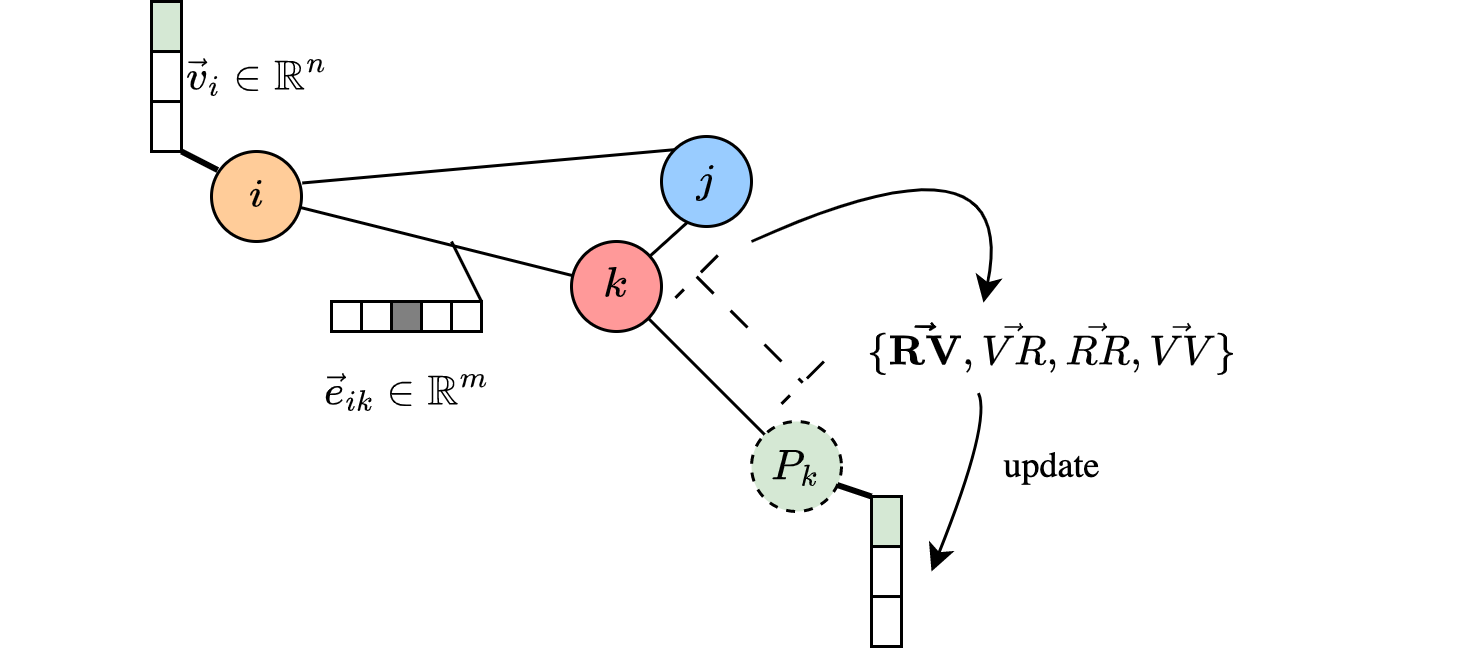

The diagram above was exported from draw.io. Its source (the exported page's mxGraphModel, read from the mxfile embedded in the PNG):
<mxGraphModel dx="623" dy="310" grid="1" gridSize="10" guides="1" tooltips="1" connect="1" arrows="1" fold="1" page="1" pageScale="1" pageWidth="1100" pageHeight="850" math="1" shadow="0">
  <root>
    <mxCell id="0" />
    <mxCell id="1" parent="0" />
    <mxCell id="O7mfFM2C4WQ1ye0Okge3-1" value="" style="ellipse;whiteSpace=wrap;html=1;aspect=fixed;fillColor=#FFCC99;" parent="1" vertex="1">
      <mxGeometry x="430" y="260" width="30" height="30" as="geometry" />
    </mxCell>
    <mxCell id="hT89XFoCDu7UkhWAVHMh-1" value="$$k$$" style="ellipse;whiteSpace=wrap;html=1;aspect=fixed;fillColor=#FF9999;" parent="1" vertex="1">
      <mxGeometry x="550" y="290" width="30" height="30" as="geometry" />
    </mxCell>
    <mxCell id="hT89XFoCDu7UkhWAVHMh-2" value="$$j$$" style="ellipse;whiteSpace=wrap;html=1;aspect=fixed;fillColor=#99CCFF;" parent="1" vertex="1">
      <mxGeometry x="580" y="255" width="30" height="30" as="geometry" />
    </mxCell>
    <mxCell id="hT89XFoCDu7UkhWAVHMh-4" value="" style="endArrow=none;html=1;rounded=0;" parent="1" source="hT89XFoCDu7UkhWAVHMh-1" target="O7mfFM2C4WQ1ye0Okge3-1" edge="1">
      <mxGeometry width="50" height="50" relative="1" as="geometry">
        <mxPoint x="460" y="370" as="sourcePoint" />
        <mxPoint x="510" y="320" as="targetPoint" />
      </mxGeometry>
    </mxCell>
    <mxCell id="hT89XFoCDu7UkhWAVHMh-5" value="" style="endArrow=none;html=1;rounded=0;entryX=0.292;entryY=0.95;entryDx=0;entryDy=0;entryPerimeter=0;" parent="1" source="hT89XFoCDu7UkhWAVHMh-1" target="hT89XFoCDu7UkhWAVHMh-2" edge="1">
      <mxGeometry width="50" height="50" relative="1" as="geometry">
        <mxPoint x="460" y="370" as="sourcePoint" />
        <mxPoint x="510" y="320" as="targetPoint" />
      </mxGeometry>
    </mxCell>
    <mxCell id="hT89XFoCDu7UkhWAVHMh-6" value="" style="endArrow=none;html=1;rounded=0;entryX=1.008;entryY=0.35;entryDx=0;entryDy=0;entryPerimeter=0;exitX=0;exitY=0;exitDx=0;exitDy=0;" parent="1" source="hT89XFoCDu7UkhWAVHMh-2" target="O7mfFM2C4WQ1ye0Okge3-1" edge="1">
      <mxGeometry width="50" height="50" relative="1" as="geometry">
        <mxPoint x="524.5660580344826" y="353.44618964666404" as="sourcePoint" />
        <mxPoint x="553.76" y="318.5" as="targetPoint" />
      </mxGeometry>
    </mxCell>
    <mxCell id="exW1vSmrO3q36wAI1ZnP-8" value="" style="group;fillColor=#FFD966;" parent="1" vertex="1" connectable="0">
      <mxGeometry x="410" y="210" width="10" height="50" as="geometry" />
    </mxCell>
    <mxCell id="exW1vSmrO3q36wAI1ZnP-9" value="" style="rounded=0;whiteSpace=wrap;html=1;shadow=0;strokeColor=#000000;fillColor=#FFFFFF;" parent="exW1vSmrO3q36wAI1ZnP-8" vertex="1">
      <mxGeometry y="33.333333333333336" width="10" height="16.666666666666668" as="geometry" />
    </mxCell>
    <mxCell id="exW1vSmrO3q36wAI1ZnP-10" value="" style="rounded=0;whiteSpace=wrap;html=1;shadow=0;strokeColor=#000000;fillColor=#FFFFFF;" parent="exW1vSmrO3q36wAI1ZnP-8" vertex="1">
      <mxGeometry y="16.666666666666668" width="10" height="16.666666666666668" as="geometry" />
    </mxCell>
    <mxCell id="exW1vSmrO3q36wAI1ZnP-11" value="" style="rounded=0;whiteSpace=wrap;html=1;shadow=0;strokeColor=#000000;fillColor=#D5E8D4;" parent="exW1vSmrO3q36wAI1ZnP-8" vertex="1">
      <mxGeometry width="10" height="16.666666666666668" as="geometry" />
    </mxCell>
    <mxCell id="exW1vSmrO3q36wAI1ZnP-37" value="" style="group;fillColor=#B3B3B3;" parent="1" vertex="1" connectable="0">
      <mxGeometry x="470" y="310" width="50" height="10" as="geometry" />
    </mxCell>
    <mxCell id="exW1vSmrO3q36wAI1ZnP-32" value="" style="rounded=0;whiteSpace=wrap;html=1;shadow=0;strokeColor=#000000;fillColor=#FFFFFF;" parent="exW1vSmrO3q36wAI1ZnP-37" vertex="1">
      <mxGeometry width="10" height="10" as="geometry" />
    </mxCell>
    <mxCell id="exW1vSmrO3q36wAI1ZnP-33" value="" style="rounded=0;whiteSpace=wrap;html=1;shadow=0;strokeColor=#000000;fillColor=#FFFFFF;" parent="exW1vSmrO3q36wAI1ZnP-37" vertex="1">
      <mxGeometry x="10" width="10" height="10" as="geometry" />
    </mxCell>
    <mxCell id="exW1vSmrO3q36wAI1ZnP-34" value="" style="rounded=0;whiteSpace=wrap;html=1;shadow=0;strokeColor=#000000;fillColor=#808080;" parent="exW1vSmrO3q36wAI1ZnP-37" vertex="1">
      <mxGeometry x="20" width="10" height="10" as="geometry" />
    </mxCell>
    <mxCell id="exW1vSmrO3q36wAI1ZnP-35" value="" style="rounded=0;whiteSpace=wrap;html=1;shadow=0;strokeColor=#000000;fillColor=#FFFFFF;" parent="exW1vSmrO3q36wAI1ZnP-37" vertex="1">
      <mxGeometry x="30" width="10" height="10" as="geometry" />
    </mxCell>
    <mxCell id="exW1vSmrO3q36wAI1ZnP-36" value="" style="rounded=0;whiteSpace=wrap;html=1;shadow=0;strokeColor=#000000;fillColor=#FFFFFF;" parent="exW1vSmrO3q36wAI1ZnP-37" vertex="1">
      <mxGeometry x="40" width="10" height="10" as="geometry" />
    </mxCell>
    <mxCell id="exW1vSmrO3q36wAI1ZnP-47" value="$$i$$" style="text;html=1;align=center;verticalAlign=middle;resizable=0;points=[];autosize=1;strokeColor=none;fillColor=none;" parent="1" vertex="1">
      <mxGeometry x="425" y="265" width="40" height="20" as="geometry" />
    </mxCell>
    <mxCell id="exW1vSmrO3q36wAI1ZnP-48" value="$$\vec v_i\in\mathbb{R}^n$$" style="text;html=1;align=center;verticalAlign=middle;resizable=0;points=[];autosize=1;strokeColor=none;fillColor=none;" parent="1" vertex="1">
      <mxGeometry x="360" y="225" width="170" height="20" as="geometry" />
    </mxCell>
    <mxCell id="2olt3r5rxz84a_1vuOkm-1" value="$$\vec e_{ik}\in\mathbb{R}^m$$" style="text;html=1;align=center;verticalAlign=middle;resizable=0;points=[];autosize=1;strokeColor=none;fillColor=none;" parent="1" vertex="1">
      <mxGeometry x="400" y="330" width="190" height="20" as="geometry" />
    </mxCell>
    <mxCell id="eClBBY0yfCZlbd5FQN0q-1" value="" style="endArrow=none;html=1;rounded=0;entryX=1;entryY=1;entryDx=0;entryDy=0;exitX=0.069;exitY=0.206;exitDx=0;exitDy=0;exitPerimeter=0;strokeWidth=2;" parent="1" source="O7mfFM2C4WQ1ye0Okge3-1" target="exW1vSmrO3q36wAI1ZnP-9" edge="1">
      <mxGeometry width="50" height="50" relative="1" as="geometry">
        <mxPoint x="460" y="320" as="sourcePoint" />
        <mxPoint x="510" y="270" as="targetPoint" />
      </mxGeometry>
    </mxCell>
    <mxCell id="eClBBY0yfCZlbd5FQN0q-2" value="" style="endArrow=none;html=1;rounded=0;exitX=1;exitY=0;exitDx=0;exitDy=0;strokeWidth=1;" parent="1" source="exW1vSmrO3q36wAI1ZnP-36" edge="1">
      <mxGeometry width="50" height="50" relative="1" as="geometry">
        <mxPoint x="442.06999999999994" y="276.18" as="sourcePoint" />
        <mxPoint x="510" y="290" as="targetPoint" />
      </mxGeometry>
    </mxCell>
    <mxCell id="935FXFt0_YpPOtWqP6Xi-2" value="$$P_k$$" style="ellipse;whiteSpace=wrap;html=1;aspect=fixed;fillColor=#D5E8D4;dashed=1;" vertex="1" parent="1">
      <mxGeometry x="610" y="350" width="30" height="30" as="geometry" />
    </mxCell>
    <mxCell id="935FXFt0_YpPOtWqP6Xi-3" value="" style="endArrow=none;html=1;rounded=0;entryX=1;entryY=1;entryDx=0;entryDy=0;" edge="1" parent="1" source="935FXFt0_YpPOtWqP6Xi-2" target="hT89XFoCDu7UkhWAVHMh-1">
      <mxGeometry width="50" height="50" relative="1" as="geometry">
        <mxPoint x="500" y="330" as="sourcePoint" />
        <mxPoint x="550" y="280" as="targetPoint" />
      </mxGeometry>
    </mxCell>
    <mxCell id="935FXFt0_YpPOtWqP6Xi-4" value="" style="shape=crossbar;whiteSpace=wrap;html=1;rounded=1;fillColor=#000000;rotation=45;dashed=1;dashPattern=8 8;" vertex="1" parent="1">
      <mxGeometry x="584.39" y="309.39" width="50" height="20" as="geometry" />
    </mxCell>
    <mxCell id="935FXFt0_YpPOtWqP6Xi-5" value="$$\{{\bf\vec{RV}},\vec{VR},\vec{RR},\vec{VV}\}$$" style="text;html=1;align=center;verticalAlign=middle;resizable=0;points=[];autosize=1;strokeColor=none;fillColor=none;" vertex="1" parent="1">
      <mxGeometry x="570" y="310" width="280" height="30" as="geometry" />
    </mxCell>
    <mxCell id="935FXFt0_YpPOtWqP6Xi-6" value="" style="group;fillColor=#FFD966;" vertex="1" connectable="0" parent="1">
      <mxGeometry x="650" y="375" width="10" height="50" as="geometry" />
    </mxCell>
    <mxCell id="935FXFt0_YpPOtWqP6Xi-7" value="" style="rounded=0;whiteSpace=wrap;html=1;shadow=0;strokeColor=#000000;fillColor=#FFFFFF;" vertex="1" parent="935FXFt0_YpPOtWqP6Xi-6">
      <mxGeometry y="33.333333333333336" width="10" height="16.666666666666668" as="geometry" />
    </mxCell>
    <mxCell id="935FXFt0_YpPOtWqP6Xi-8" value="" style="rounded=0;whiteSpace=wrap;html=1;shadow=0;strokeColor=#000000;fillColor=#FFFFFF;" vertex="1" parent="935FXFt0_YpPOtWqP6Xi-6">
      <mxGeometry y="16.666666666666668" width="10" height="16.666666666666668" as="geometry" />
    </mxCell>
    <mxCell id="935FXFt0_YpPOtWqP6Xi-9" value="" style="rounded=0;whiteSpace=wrap;html=1;shadow=0;strokeColor=#000000;fillColor=#D5E8D4;" vertex="1" parent="935FXFt0_YpPOtWqP6Xi-6">
      <mxGeometry width="10" height="16.666666666666668" as="geometry" />
    </mxCell>
    <mxCell id="935FXFt0_YpPOtWqP6Xi-10" value="" style="endArrow=none;html=1;rounded=0;entryX=0;entryY=0;entryDx=0;entryDy=0;exitX=0.954;exitY=0.706;exitDx=0;exitDy=0;exitPerimeter=0;strokeWidth=2;" edge="1" parent="1" source="935FXFt0_YpPOtWqP6Xi-2" target="935FXFt0_YpPOtWqP6Xi-9">
      <mxGeometry width="50" height="50" relative="1" as="geometry">
        <mxPoint x="442" y="276" as="sourcePoint" />
        <mxPoint x="430" y="270" as="targetPoint" />
      </mxGeometry>
    </mxCell>
    <mxCell id="935FXFt0_YpPOtWqP6Xi-12" value="" style="endArrow=classic;html=1;curved=1;exitX=0.413;exitY=1.018;exitDx=0;exitDy=0;exitPerimeter=0;" edge="1" parent="1" source="935FXFt0_YpPOtWqP6Xi-5">
      <mxGeometry width="50" height="50" relative="1" as="geometry">
        <mxPoint x="560" y="350" as="sourcePoint" />
        <mxPoint x="670" y="400" as="targetPoint" />
        <Array as="points">
          <mxPoint x="690" y="350" />
        </Array>
      </mxGeometry>
    </mxCell>
    <mxCell id="935FXFt0_YpPOtWqP6Xi-13" value="update" style="text;html=1;align=center;verticalAlign=middle;resizable=0;points=[];autosize=1;strokeColor=none;fillColor=none;fontFamily=Garamond;" vertex="1" parent="1">
      <mxGeometry x="680" y="350" width="60" height="30" as="geometry" />
    </mxCell>
    <mxCell id="935FXFt0_YpPOtWqP6Xi-14" value="" style="endArrow=classic;html=1;curved=1;entryX=0.419;entryY=0.013;entryDx=0;entryDy=0;entryPerimeter=0;" edge="1" parent="1" target="935FXFt0_YpPOtWqP6Xi-5">
      <mxGeometry width="50" height="50" relative="1" as="geometry">
        <mxPoint x="610" y="290" as="sourcePoint" />
        <mxPoint x="680" y="299.5" as="targetPoint" />
        <Array as="points">
          <mxPoint x="700" y="249.5" />
        </Array>
      </mxGeometry>
    </mxCell>
  </root>
</mxGraphModel>